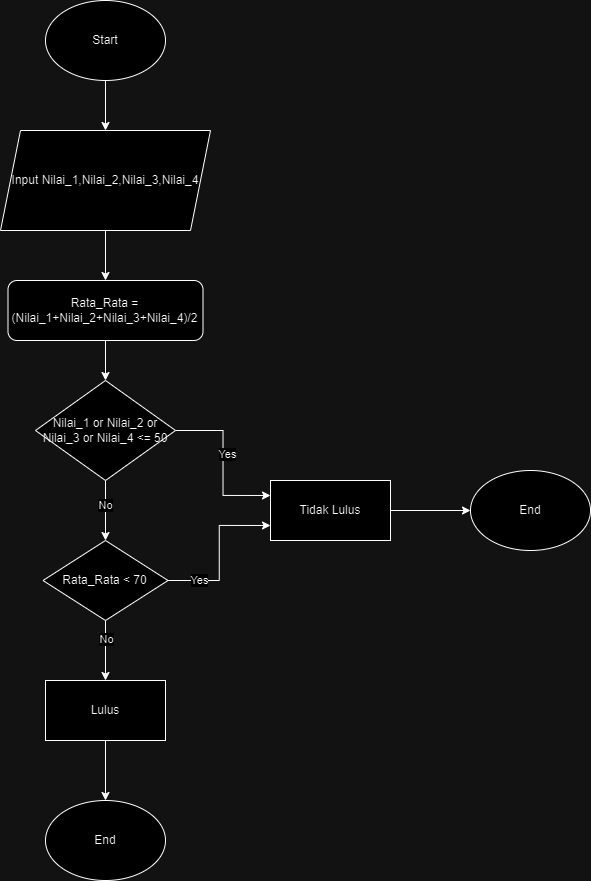

The diagram above was exported from draw.io. Its source (the exported page's mxGraphModel, read from the mxfile embedded in the PNG):
<mxGraphModel dx="1469" dy="674" grid="1" gridSize="10" guides="1" tooltips="1" connect="1" arrows="1" fold="1" page="1" pageScale="1" pageWidth="827" pageHeight="1169" math="0" shadow="0">
  <root>
    <mxCell id="WIyWlLk6GJQsqaUBKTNV-0" />
    <mxCell id="WIyWlLk6GJQsqaUBKTNV-1" parent="WIyWlLk6GJQsqaUBKTNV-0" />
    <mxCell id="dZzip7wJIWrVsUTD2SVN-6" style="edgeStyle=orthogonalEdgeStyle;rounded=0;orthogonalLoop=1;jettySize=auto;html=1;exitX=0.5;exitY=1;exitDx=0;exitDy=0;entryX=0.5;entryY=0;entryDx=0;entryDy=0;" edge="1" parent="WIyWlLk6GJQsqaUBKTNV-1" source="NVVNaovaDtvdNLCxkI58-0" target="NVVNaovaDtvdNLCxkI58-1">
      <mxGeometry relative="1" as="geometry" />
    </mxCell>
    <mxCell id="NVVNaovaDtvdNLCxkI58-0" value="Input Nilai_1,Nilai_2,Nilai_3,Nilai_4" style="shape=parallelogram;perimeter=parallelogramPerimeter;whiteSpace=wrap;html=1;fixedSize=1;" parent="WIyWlLk6GJQsqaUBKTNV-1" vertex="1">
      <mxGeometry x="90" y="170" width="210" height="100" as="geometry" />
    </mxCell>
    <mxCell id="dZzip7wJIWrVsUTD2SVN-7" style="edgeStyle=orthogonalEdgeStyle;rounded=0;orthogonalLoop=1;jettySize=auto;html=1;exitX=0.5;exitY=1;exitDx=0;exitDy=0;entryX=0.5;entryY=0;entryDx=0;entryDy=0;" edge="1" parent="WIyWlLk6GJQsqaUBKTNV-1" source="NVVNaovaDtvdNLCxkI58-1" target="NVVNaovaDtvdNLCxkI58-2">
      <mxGeometry relative="1" as="geometry" />
    </mxCell>
    <mxCell id="NVVNaovaDtvdNLCxkI58-1" value="&lt;div&gt;Rata_Rata =&lt;/div&gt;(Nilai_1+Nilai_2+Nilai_3+Nilai_4)/2" style="rounded=1;whiteSpace=wrap;html=1;" parent="WIyWlLk6GJQsqaUBKTNV-1" vertex="1">
      <mxGeometry x="97.5" y="320" width="195" height="60" as="geometry" />
    </mxCell>
    <mxCell id="dZzip7wJIWrVsUTD2SVN-8" style="edgeStyle=orthogonalEdgeStyle;rounded=0;orthogonalLoop=1;jettySize=auto;html=1;exitX=0.5;exitY=1;exitDx=0;exitDy=0;entryX=0.5;entryY=0;entryDx=0;entryDy=0;" edge="1" parent="WIyWlLk6GJQsqaUBKTNV-1" source="NVVNaovaDtvdNLCxkI58-2" target="NVVNaovaDtvdNLCxkI58-3">
      <mxGeometry relative="1" as="geometry" />
    </mxCell>
    <mxCell id="dZzip7wJIWrVsUTD2SVN-16" value="No" style="edgeLabel;html=1;align=center;verticalAlign=middle;resizable=0;points=[];" vertex="1" connectable="0" parent="dZzip7wJIWrVsUTD2SVN-8">
      <mxGeometry x="-0.1961" y="-1" relative="1" as="geometry">
        <mxPoint y="1" as="offset" />
      </mxGeometry>
    </mxCell>
    <mxCell id="dZzip7wJIWrVsUTD2SVN-11" style="edgeStyle=orthogonalEdgeStyle;rounded=0;orthogonalLoop=1;jettySize=auto;html=1;exitX=1;exitY=0.5;exitDx=0;exitDy=0;entryX=0;entryY=0.25;entryDx=0;entryDy=0;" edge="1" parent="WIyWlLk6GJQsqaUBKTNV-1" source="NVVNaovaDtvdNLCxkI58-2" target="dZzip7wJIWrVsUTD2SVN-2">
      <mxGeometry relative="1" as="geometry" />
    </mxCell>
    <mxCell id="dZzip7wJIWrVsUTD2SVN-14" value="Yes" style="edgeLabel;html=1;align=center;verticalAlign=middle;resizable=0;points=[];" vertex="1" connectable="0" parent="dZzip7wJIWrVsUTD2SVN-11">
      <mxGeometry x="-0.1114" y="4" relative="1" as="geometry">
        <mxPoint as="offset" />
      </mxGeometry>
    </mxCell>
    <mxCell id="NVVNaovaDtvdNLCxkI58-2" value="Nilai_1 or Nilai_2 or Nilai_3 or Nilai_4 &amp;lt;= 50" style="rhombus;whiteSpace=wrap;html=1;" parent="WIyWlLk6GJQsqaUBKTNV-1" vertex="1">
      <mxGeometry x="125" y="420" width="140" height="100" as="geometry" />
    </mxCell>
    <mxCell id="dZzip7wJIWrVsUTD2SVN-9" style="edgeStyle=orthogonalEdgeStyle;rounded=0;orthogonalLoop=1;jettySize=auto;html=1;exitX=0.5;exitY=1;exitDx=0;exitDy=0;entryX=0.5;entryY=0;entryDx=0;entryDy=0;" edge="1" parent="WIyWlLk6GJQsqaUBKTNV-1" source="NVVNaovaDtvdNLCxkI58-3" target="dZzip7wJIWrVsUTD2SVN-1">
      <mxGeometry relative="1" as="geometry" />
    </mxCell>
    <mxCell id="dZzip7wJIWrVsUTD2SVN-17" value="No" style="edgeLabel;html=1;align=center;verticalAlign=middle;resizable=0;points=[];" vertex="1" connectable="0" parent="dZzip7wJIWrVsUTD2SVN-9">
      <mxGeometry x="-0.3922" relative="1" as="geometry">
        <mxPoint y="1" as="offset" />
      </mxGeometry>
    </mxCell>
    <mxCell id="dZzip7wJIWrVsUTD2SVN-12" style="edgeStyle=orthogonalEdgeStyle;rounded=0;orthogonalLoop=1;jettySize=auto;html=1;exitX=1;exitY=0.5;exitDx=0;exitDy=0;entryX=0;entryY=0.75;entryDx=0;entryDy=0;" edge="1" parent="WIyWlLk6GJQsqaUBKTNV-1" source="NVVNaovaDtvdNLCxkI58-3" target="dZzip7wJIWrVsUTD2SVN-2">
      <mxGeometry relative="1" as="geometry" />
    </mxCell>
    <mxCell id="dZzip7wJIWrVsUTD2SVN-15" value="Yes" style="edgeLabel;html=1;align=center;verticalAlign=middle;resizable=0;points=[];" vertex="1" connectable="0" parent="dZzip7wJIWrVsUTD2SVN-12">
      <mxGeometry x="-0.6136" y="1" relative="1" as="geometry">
        <mxPoint as="offset" />
      </mxGeometry>
    </mxCell>
    <mxCell id="NVVNaovaDtvdNLCxkI58-3" value="Rata_Rata &amp;lt; 70" style="rhombus;whiteSpace=wrap;html=1;" parent="WIyWlLk6GJQsqaUBKTNV-1" vertex="1">
      <mxGeometry x="132.5" y="580" width="125" height="80" as="geometry" />
    </mxCell>
    <mxCell id="dZzip7wJIWrVsUTD2SVN-5" style="edgeStyle=orthogonalEdgeStyle;rounded=0;orthogonalLoop=1;jettySize=auto;html=1;exitX=0.5;exitY=1;exitDx=0;exitDy=0;entryX=0.5;entryY=0;entryDx=0;entryDy=0;" edge="1" parent="WIyWlLk6GJQsqaUBKTNV-1" source="dZzip7wJIWrVsUTD2SVN-0" target="NVVNaovaDtvdNLCxkI58-0">
      <mxGeometry relative="1" as="geometry" />
    </mxCell>
    <mxCell id="dZzip7wJIWrVsUTD2SVN-0" value="Start" style="ellipse;whiteSpace=wrap;html=1;" vertex="1" parent="WIyWlLk6GJQsqaUBKTNV-1">
      <mxGeometry x="135" y="40" width="120" height="80" as="geometry" />
    </mxCell>
    <mxCell id="dZzip7wJIWrVsUTD2SVN-10" style="edgeStyle=orthogonalEdgeStyle;rounded=0;orthogonalLoop=1;jettySize=auto;html=1;exitX=0.5;exitY=1;exitDx=0;exitDy=0;entryX=0.5;entryY=0;entryDx=0;entryDy=0;" edge="1" parent="WIyWlLk6GJQsqaUBKTNV-1" source="dZzip7wJIWrVsUTD2SVN-1" target="dZzip7wJIWrVsUTD2SVN-3">
      <mxGeometry relative="1" as="geometry" />
    </mxCell>
    <mxCell id="dZzip7wJIWrVsUTD2SVN-1" value="Lulus" style="rounded=0;whiteSpace=wrap;html=1;" vertex="1" parent="WIyWlLk6GJQsqaUBKTNV-1">
      <mxGeometry x="135" y="720" width="120" height="60" as="geometry" />
    </mxCell>
    <mxCell id="dZzip7wJIWrVsUTD2SVN-13" style="edgeStyle=orthogonalEdgeStyle;rounded=0;orthogonalLoop=1;jettySize=auto;html=1;exitX=1;exitY=0.5;exitDx=0;exitDy=0;entryX=0;entryY=0.5;entryDx=0;entryDy=0;" edge="1" parent="WIyWlLk6GJQsqaUBKTNV-1" source="dZzip7wJIWrVsUTD2SVN-2" target="dZzip7wJIWrVsUTD2SVN-4">
      <mxGeometry relative="1" as="geometry" />
    </mxCell>
    <mxCell id="dZzip7wJIWrVsUTD2SVN-2" value="Tidak Lulus" style="rounded=0;whiteSpace=wrap;html=1;" vertex="1" parent="WIyWlLk6GJQsqaUBKTNV-1">
      <mxGeometry x="360" y="520" width="120" height="60" as="geometry" />
    </mxCell>
    <mxCell id="dZzip7wJIWrVsUTD2SVN-3" value="End" style="ellipse;whiteSpace=wrap;html=1;" vertex="1" parent="WIyWlLk6GJQsqaUBKTNV-1">
      <mxGeometry x="135" y="840" width="120" height="80" as="geometry" />
    </mxCell>
    <mxCell id="dZzip7wJIWrVsUTD2SVN-4" value="End" style="ellipse;whiteSpace=wrap;html=1;" vertex="1" parent="WIyWlLk6GJQsqaUBKTNV-1">
      <mxGeometry x="560" y="510" width="120" height="80" as="geometry" />
    </mxCell>
  </root>
</mxGraphModel>